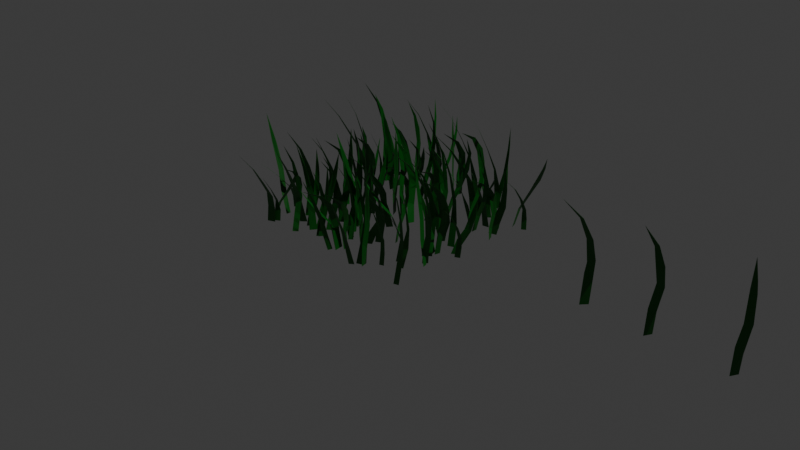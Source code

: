 # Source: Grass_Better_Version.blend  (saved by Blender 4.2.66; exported with 4.5.12 LTS)
import bpy
from mathutils import Matrix  # noqa: F401  (used for matrix-valued properties, if any)

bpy.ops.wm.read_factory_settings(use_empty=True)
scene = bpy.context.scene
scene.name = 'Scene'

# ---- collections
col_base = bpy.data.collections.new('Base'); scene.collection.children.link(col_base)
col_grass = bpy.data.collections.new('Grass'); scene.collection.children.link(col_grass)

# ---- materials (node trees are filled in below, after node groups)
mat_material = bpy.data.materials.new('Material')
mat_material.alpha_threshold = 0.0
mat_material.roughness = 0.5
mat_material.line_color = (0.0, 0.0, 0.0, 1.0)

# ---- node groups
ng_grass_random = bpy.data.node_groups.new('Grass Random', 'GeometryNodeTree')
_s = ng_grass_random.interface.new_socket(name='Geometry', in_out='OUTPUT', socket_type='NodeSocketGeometry')
_s = ng_grass_random.interface.new_socket(name='Geometry', in_out='INPUT', socket_type='NodeSocketGeometry')
ng_grass_random.is_modifier = True
# nodes of 'Grass Random' reference scene objects; filled in after objects exist

# ---- material node trees
mat_material.use_nodes = True; mat_material.node_tree.nodes.clear()
_N = mat_material.node_tree.nodes; _L = mat_material.node_tree.links
n0 = _N.new('ShaderNodeOutputMaterial'); n0.name = 'Material Output'; n0.location = (300, 300)
n1 = _N.new('ShaderNodeBsdfPrincipled'); n1.name = 'Principled BSDF'; n1.location = (10, 300)
n1.inputs[0].default_value = (0.002232, 0.1133, 0.005263, 1.0)
n1.inputs[3].default_value = 1.45
_L.new(n1.outputs[0], n0.inputs[0])
n0.is_active_output = True

# ---- world
world_world = bpy.data.worlds.new('World'); scene.world = world_world
world_world.use_nodes = True; world_world.node_tree.nodes.clear()
_N = world_world.node_tree.nodes; _L = world_world.node_tree.links
n0 = _N.new('ShaderNodeOutputWorld'); n0.name = 'World Output'; n0.location = (300, 300)
n1 = _N.new('ShaderNodeBackground'); n1.name = 'Background'; n1.location = (10, 300)
n1.inputs[0].default_value = (0.05088, 0.05088, 0.05088, 1.0)
_L.new(n1.outputs[0], n0.inputs[0])
n0.is_active_output = True
world_world.color = (0.05088, 0.05088, 0.05088)
world_world.sun_shadow_jitter_overblur = 0.0

# ---- cameras
cam_camera = bpy.data.cameras.new('Camera')
cam_camera.clip_end = 100.0
cam_camera.ortho_scale = 7.314

# ---- lights
light_light = bpy.data.lights.new('Light', 'POINT')
light_light.energy = 1000.0
light_light.shadow_soft_size = 0.1

# ---- meshes
me_plane_001 = bpy.data.meshes.new('Plane.001')
me_plane_001.from_pydata([(-1.0, -1.0, 0.0), (1.0, -1.0, 0.0), (-1.0, 1.0, 0.0), (1.0, 1.0, 0.0)], [], [(0, 1, 3, 2)])
_uv = me_plane_001.uv_layers.new(name='UVMap')
_uv.uv.foreach_set('vector', [0.0, 0.0, 1.0, 0.0, 1.0, 1.0, 0.0, 1.0])
me_plane_001.materials.append(mat_material)
me_plane_001.update()
me_plane = bpy.data.meshes.new('Plane')
me_plane.from_pydata([(0.07292, -0.288, 1.139), (0.01751, -0.02575, 0.2619), (0.06061, 0.04403, 0.2228), (0.0728, -0.02761, 0.5273), (0.1441, -0.04178, 0.7079), (0.1288, -0.1346, 0.9242), (0.09416, -0.1537, 0.9168), (0.1177, 0.03217, 0.4776), (0.0114, -0.04064, 6.182e-05), (0.04061, 0.009078, 0.2484), (0.1283, -0.1335, 0.924), (0.08842, -0.002214, 0.4927), (0.04901, 0.03617, 0.001103)], [], [(3, 2, 7), (3, 5, 6), (0, 6, 5), (1, 8, 2), (11, 2, 9), (3, 9, 1), (10, 3, 6), (0, 10, 6), (1, 12, 8), (5, 4, 10), (3, 1, 2), (3, 4, 5), (3, 7, 4), (2, 8, 12), (11, 7, 2), (3, 11, 9), (10, 11, 3), (10, 4, 11), (4, 7, 11), (9, 2, 12), (1, 9, 12), (5, 10, 0)])
_uv = me_plane.uv_layers.new(name='UVMap')
_uv.uv.foreach_set('vector', [0.3552, 0.0, 0.5, 1.03, 0.375, 1.005, 0.3552, 0.0, 0.125, 1.004, 0.125, 0.0, 0.0, 0.0, 0.125, 0.0, 0.125, 1.004, 0.5, 0.0, 0.625, 0.00062, 0.5, 1.03, 0.372, 0.5, 0.5, 1.03, 0.5, 0.5, 0.3552, 0.0, 0.5, 0.5, 0.5, 0.0, 0.125, 1.006, 0.3552, 0.0, 0.125, 0.0, 0.0, 0.0, 0.125, 1.006, 0.125, 0.0, 0.5, 0.0, 0.625, 0.9959, 0.625, 0.00062, 0.125, 1.004, 0.25, 0.9987, 0.125, 1.006, 0.3552, 0.0, 0.5, 0.0, 0.5, 1.03, 0.3552, 0.0, 0.25, 0.9987, 0.125, 1.004, 0.3552, 0.0, 0.375, 1.005, 0.25, 0.9987, 0.5, 1.03, 0.625, 0.00062, 0.625, 0.9959, 0.372, 0.5, 0.375, 1.005, 0.5, 1.03, 0.3552, 0.0, 0.372, 0.5, 0.5, 0.5, 0.125, 1.006, 0.372, 0.5, 0.3552, 0.0, 0.125, 1.006, 0.25, 0.9987, 0.372, 0.5, 0.25, 0.9987, 0.375, 1.005, 0.372, 0.5, 0.5, 0.5, 0.5, 1.03, 0.625, 0.9959, 0.5, 0.0, 0.5, 0.5, 0.625, 0.9959, 0.125, 1.004, 0.125, 1.006, 0.0, 0.5])
me_plane.materials.append(mat_material)
me_plane.update()
me_plane_002 = bpy.data.meshes.new('Plane.002')
me_plane_002.from_pydata([(-0.03912, -0.2975, 1.099), (0.03145, -0.009291, 0.3192), (0.08817, 0.04473, 0.2356), (0.05283, -0.01118, 0.434), (0.07933, -0.08203, 0.6938), (0.09661, -0.1673, 0.9157), (0.05739, -0.1668, 0.9074), (0.1038, -0.007769, 0.495), (0.01705, -0.02448, 6.125e-05), (0.1475, -0.0757, 0.7013), (0.09644, -0.1665, 0.9162), (0.1319, 0.00435, 0.4696), (0.0726, 0.04051, 0.001103)], [], [(7, 2, 11), (6, 7, 5), (0, 6, 5), (7, 11, 9), (3, 12, 2), (1, 8, 3), (11, 2, 1), (6, 9, 4), (0, 10, 6), (4, 11, 3), (1, 12, 8), (5, 9, 10), (7, 3, 2), (6, 4, 7), (7, 9, 5), (4, 3, 7), (3, 8, 12), (3, 11, 1), (6, 10, 9), (4, 9, 11), (1, 2, 12), (5, 10, 0)])
_uv = me_plane_002.uv_layers.new(name='UVMap')
_uv.uv.foreach_set('vector', [0.3698, 0.5, 0.5, 1.0, 0.375, 1.012, 0.125, 0.0, 0.3698, 0.5, 0.125, 1.002, 0.0, 0.0, 0.125, 0.0, 0.125, 1.002, 0.3698, 0.5, 0.375, 1.012, 0.25, 0.9991, 0.4066, 0.1262, 0.625, 0.9957, 0.5, 1.0, 0.5, -0.2117, 0.625, 0.0006064, 0.4066, 0.1262, 0.375, 1.012, 0.5, 1.0, 0.5, -0.2117, 0.125, 0.0, 0.25, 0.9991, 0.25, 0.0, 0.0, 0.0, 0.125, 1.001, 0.125, 0.0, 0.25, 0.0, 0.375, 1.012, 0.4066, 0.1262, 0.5, -0.2117, 0.625, 0.9957, 0.625, 0.0006064, 0.125, 1.002, 0.25, 0.9991, 0.125, 1.001, 0.3698, 0.5, 0.4066, 0.1262, 0.5, 1.0, 0.125, 0.0, 0.25, 0.0, 0.3698, 0.5, 0.3698, 0.5, 0.25, 0.9991, 0.125, 1.002, 0.25, 0.0, 0.4066, 0.1262, 0.3698, 0.5, 0.4066, 0.1262, 0.625, 0.0006064, 0.625, 0.9957, 0.4066, 0.1262, 0.375, 1.012, 0.5, -0.2117, 0.125, 0.0, 0.125, 1.001, 0.25, 0.9991, 0.25, 0.0, 0.25, 0.9991, 0.375, 1.012, 0.5, -0.2117, 0.5, 1.0, 0.625, 0.9957, 0.125, 1.002, 0.125, 1.001, 0.0, 0.5])
me_plane_002.materials.append(mat_material)
me_plane_002.update()
me_plane_003 = bpy.data.meshes.new('Plane.003')
me_plane_003.from_pydata([(0.1236, -0.1203, 1.139), (0.01963, -0.04053, 0.2783), (0.06393, 0.02827, 0.2011), (0.1302, -0.03294, 0.7877), (0.1293, -0.05971, 0.9143), (0.08153, -0.06809, 0.833), (0.05742, -0.03433, 0.5022), (0.1137, 0.0188, 0.4949), (0.09007, -0.01049, 0.5302), (0.0483, 0.03664, 0.0008898), (0.01123, -0.04046, 0.0001576), (0.04371, -0.006464, 0.2527), (0.09189, -0.00872, 0.5364)], [], [(8, 2, 7), (1, 8, 6), (5, 8, 3), (0, 3, 4), (0, 5, 3), (6, 8, 5), (10, 2, 1), (12, 2, 11), (12, 1, 6), (4, 3, 12), (0, 4, 5), (12, 6, 5), (2, 9, 11), (11, 10, 1), (1, 2, 8), (8, 7, 3), (10, 9, 2), (12, 7, 2), (12, 11, 1), (5, 4, 12), (3, 7, 12), (11, 9, 10)])
_uv = me_plane_003.uv_layers.new(name='UVMap')
_uv.uv.foreach_set('vector', [0.3553, 0.5, 0.5, 1.131, 0.375, 1.0, 0.5, 0.0, 0.3553, 0.5, 0.375, 0.0, 0.1802, 0.0, 0.3553, 0.5, 0.2028, 0.8111, 0.0, 0.5, 0.2028, 0.8111, 0.125, 1.0, 0.0, 0.0, 0.1802, 0.0, 0.2028, 0.8111, 0.375, 0.0, 0.3553, 0.5, 0.1802, 0.0, 0.625, 0.0, 0.5, 1.131, 0.5, 0.0, 0.3517, 0.5, 0.5, 1.131, 0.5, 0.5, 0.3517, 0.5, 0.5, 0.0, 0.375, 0.0, 0.125, 1.0, 0.2028, 0.8111, 0.3517, 0.5, 0.0, 0.0, 0.125, 1.0, 0.1802, 0.0, 0.3517, 0.5, 0.375, 0.0, 0.1802, 0.0, 0.5, 1.131, 0.625, 0.9964, 0.5, 0.5, 0.5, 0.5, 0.625, 0.0, 0.5, 0.0, 0.5, 0.0, 0.5, 1.131, 0.3553, 0.5, 0.3553, 0.5, 0.375, 1.0, 0.2028, 0.8111, 0.625, 0.0, 0.625, 0.9964, 0.5, 1.131, 0.3517, 0.5, 0.375, 1.0, 0.5, 1.131, 0.3517, 0.5, 0.5, 0.5, 0.5, 0.0, 0.1802, 0.0, 0.125, 1.0, 0.3517, 0.5, 0.2028, 0.8111, 0.375, 1.0, 0.3517, 0.5, 0.5, 0.5, 0.625, 0.9964, 0.625, 0.0])
me_plane_003.materials.append(mat_material)
me_plane_003.update()

# ---- objects
ob_light = bpy.data.objects.new('Light', light_light)
ob_camera = bpy.data.objects.new('Camera', cam_camera)
ob_genbase = bpy.data.objects.new('GenBase', me_plane_001)
ob_plane_001 = bpy.data.objects.new('Plane.001', me_plane)
ob_plane_002 = bpy.data.objects.new('Plane.002', me_plane_002)
ob_plane_003 = bpy.data.objects.new('Plane.003', me_plane_003)
_N = ng_grass_random.nodes; _L = ng_grass_random.links
n0 = _N.new('NodeGroupInput'); n0.name = 'Group Input'; n0.location = (-367, 5)
n1 = _N.new('NodeGroupOutput'); n1.name = 'Group Output'; n1.location = (807, 12)
n2 = _N.new('GeometryNodeDistributePointsOnFaces'); n2.name = 'Distribute Points on Faces'; n2.location = (-146, -38)
n2.distribute_method = 'POISSON'
n2.inputs[3].default_value = 30.0
n2.inputs[4].default_value = 20.0
n2.inputs[6].default_value = 2
n3 = _N.new('GeometryNodeInstanceOnPoints'); n3.name = 'Instance on Points'; n3.location = (380, -73)
n3.inputs[3].default_value = True
n4 = _N.new('GeometryNodeCollectionInfo'); n4.name = 'Collection Info'; n4.location = (-139, -330)
n4.inputs[0].default_value = col_grass
n4.inputs[1].default_value = True
n4.inputs[2].default_value = True
n5 = _N.new('FunctionNodeRandomValue'); n5.name = 'Random Value'; n5.location = (-140, -477)
n5.data_type = 'FLOAT_VECTOR'
n5.inputs[0].default_value = (-0.3, 0.3, -1.0)
n5.inputs[1].default_value = (0.3, -0.3, 1.0)
n5.inputs[8].default_value = 3
n6 = _N.new('FunctionNodeRandomValue'); n6.name = 'Random Value.001'; n6.location = (120, -478)
n6.data_type = 'FLOAT_VECTOR'
n6.inputs[0].default_value = (0.5, 0.5, 0.5)
n6.inputs[8].default_value = 1
n7 = _N.new('GeometryNodeRealizeInstances'); n7.name = 'Realize Instances'; n7.location = (594, -6)
_L.new(n0.outputs[0], n2.inputs[0])
_L.new(n2.outputs[0], n3.inputs[0])
_L.new(n4.outputs[0], n3.inputs[2])
_L.new(n5.outputs[0], n3.inputs[5])
_L.new(n6.outputs[0], n3.inputs[6])
_L.new(n3.outputs[0], n7.inputs[0])
_L.new(n7.outputs[0], n1.inputs[0])
n1.is_active_output = True

# ---- transforms, parenting, visibility, modifiers, constraints
ob_light.location = (4.076, 1.005, 5.904)
ob_light.rotation_euler = (0.6503, 0.05522, 1.866)
ob_light.lock_rotations_4d = False
ob_light.empty_display_type = 'ARROWS'
ob_light.color = (0.0, 0.0, 0.0, 0.0)
ob_light.lineart.crease_threshold = 0.0
ob_camera.location = (7.359, -6.926, 4.958)
ob_camera.rotation_euler = (1.109, 0.0, 0.8149)
ob_camera.lock_rotations_4d = False
ob_camera.empty_display_type = 'ARROWS'
ob_camera.color = (0.0, 0.0, 0.0, 0.0)
ob_camera.display_type = 'WIRE'
ob_camera.lineart.crease_threshold = 0.0
ob_genbase.location = (0.0, 0.0, 0.0)
_m = ob_genbase.modifiers.new('GeometryNodes', 'NODES')
_m.node_group = ng_grass_random
_m.open_manage_panel = True
_m.open_bake_panel = True
_m.open_named_attributes_panel = True
ob_plane_001.location = (3.0, 0.0, 0.0)
ob_plane_002.location = (2.306, 0.0, 0.0)
ob_plane_003.location = (3.818, 0.0, 0.0)

# ---- collection membership
col_base.objects.link(ob_light)
col_base.objects.link(ob_camera)
col_base.objects.link(ob_genbase)
col_grass.objects.link(ob_plane_001)
col_grass.objects.link(ob_plane_002)
col_grass.objects.link(ob_plane_003)

# ---- scene / render settings (as saved in the file)
scene.camera = ob_camera
scene.frame_start = 1; scene.frame_end = 250; scene.frame_set(0)
scene.render.engine = 'BLENDER_EEVEE_NEXT'
bpy.context.view_layer.update()
